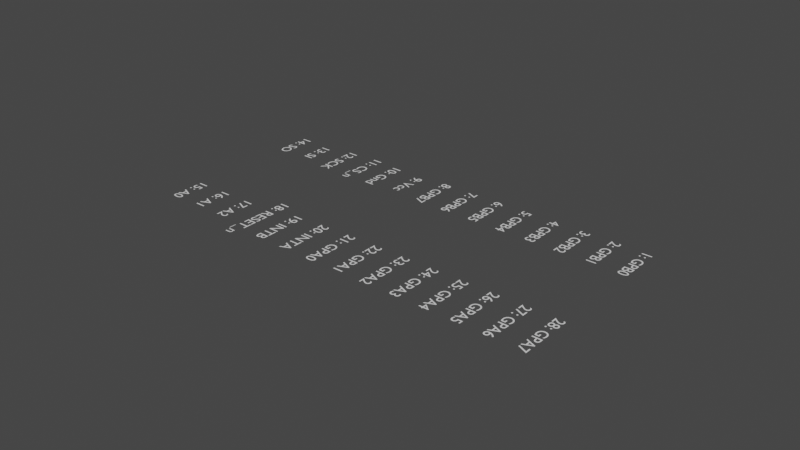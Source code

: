 # Source: MCP23S17T.verif.blend  (saved by Blender 2.91.10; exported with 4.5.12 LTS)
import bpy
from mathutils import Matrix  # noqa: F401  (used for matrix-valued properties, if any)

bpy.ops.wm.read_factory_settings(use_empty=True)
scene = bpy.context.scene
scene.name = 'Scene'

# ---- collections
col_collection = bpy.data.collections.new('Collection'); scene.collection.children.link(col_collection)

# ---- world
world_world = bpy.data.worlds.new('World'); scene.world = world_world
world_world.use_nodes = True; world_world.node_tree.nodes.clear()
_N = world_world.node_tree.nodes; _L = world_world.node_tree.links
n0 = _N.new('ShaderNodeOutputWorld'); n0.name = 'World Output'; n0.location = (300, 300)
n1 = _N.new('ShaderNodeBackground'); n1.name = 'Background'; n1.location = (10, 300)
n1.inputs[0].default_value = (0.05088, 0.05088, 0.05088, 1.0)
_L.new(n1.outputs[0], n0.inputs[0])
n0.is_active_output = True
world_world.color = (0.05088, 0.05088, 0.05088)
world_world.use_sun_shadow = False
world_world.sun_shadow_jitter_overblur = 0.0

# ---- meshes
me_plane = bpy.data.meshes.new('Plane')
me_plane.from_pydata([(5.1, 2.7, 0.0), (0.475, 3.9, 0.0), (0.175, 3.9, 0.0), (0.475, 3.0, 0.0), (0.175, 3.0, 0.0), (1.125, 3.9, 0.0), (0.825, 3.9, 0.0), (1.125, 3.0, 0.0), (0.825, 3.0, 0.0), (1.775, 3.9, 0.0), (1.475, 3.9, 0.0), (1.775, 3.0, 0.0), (1.475, 3.0, 0.0), (2.425, 3.9, 0.0), (2.125, 3.9, 0.0), (2.425, 3.0, 0.0), (2.125, 3.0, 0.0), (3.075, 3.9, 0.0), (2.775, 3.9, 0.0), (3.075, 3.0, 0.0), (2.775, 3.0, 0.0), (3.725, 3.9, 0.0), (3.425, 3.9, 0.0), (3.725, 3.0, 0.0), (3.425, 3.0, 0.0), (4.375, 3.9, 0.0), (4.075, 3.9, 0.0), (4.375, 3.0, 0.0), (4.075, 3.0, 0.0), (-0.175, 3.0, 0.0), (-0.475, 3.0, 0.0), (-0.175, 3.9, 0.0), (-0.475, 3.9, 0.0), (-1.125, 3.9, 0.0), (-0.825, 3.9, 0.0), (-1.125, 3.0, 0.0), (-0.825, 3.0, 0.0), (-1.775, 3.9, 0.0), (-1.475, 3.9, 0.0), (-1.775, 3.0, 0.0), (-1.475, 3.0, 0.0), (-2.425, 3.9, 0.0), (-2.125, 3.9, 0.0), (-2.425, 3.0, 0.0), (-2.125, 3.0, 0.0), (-3.075, 3.9, 0.0), (-2.775, 3.9, 0.0), (-3.075, 3.0, 0.0), (-2.775, 3.0, 0.0), (-3.725, 3.9, 0.0), (-3.425, 3.9, 0.0), (-3.725, 3.0, 0.0), (-3.425, 3.0, 0.0), (-4.375, 3.9, 0.0), (-4.075, 3.9, 0.0), (-4.375, 3.0, 0.0), (-4.075, 3.0, 0.0), (-0.175, -3.0, 0.0), (-0.475, -3.0, 0.0), (-0.175, -3.9, 0.0), (-0.475, -3.9, 0.0), (-1.125, -3.9, 0.0), (-0.825, -3.9, 0.0), (-1.125, -3.0, 0.0), (-0.825, -3.0, 0.0), (-1.775, -3.9, 0.0), (-1.475, -3.9, 0.0), (-1.775, -3.0, 0.0), (-1.475, -3.0, 0.0), (-2.425, -3.9, 0.0), (-2.125, -3.9, 0.0), (-2.425, -3.0, 0.0), (-2.125, -3.0, 0.0), (-3.075, -3.9, 0.0), (-2.775, -3.9, 0.0), (-3.075, -3.0, 0.0), (-2.775, -3.0, 0.0), (-3.725, -3.9, 0.0), (-3.425, -3.9, 0.0), (-3.725, -3.0, 0.0), (-3.425, -3.0, 0.0), (-4.375, -3.9, 0.0), (-4.075, -3.9, 0.0), (-4.375, -3.0, 0.0), (-4.075, -3.0, 0.0), (0.175, -3.0, 0.0), (0.475, -3.0, 0.0), (0.175, -3.9, 0.0), (0.475, -3.9, 0.0), (1.125, -3.9, 0.0), (0.825, -3.9, 0.0), (1.125, -3.0, 0.0), (0.825, -3.0, 0.0), (1.775, -3.9, 0.0), (1.475, -3.9, 0.0), (1.775, -3.0, 0.0), (1.475, -3.0, 0.0), (2.425, -3.9, 0.0), (2.125, -3.9, 0.0), (2.425, -3.0, 0.0), (2.125, -3.0, 0.0), (3.075, -3.9, 0.0), (2.775, -3.9, 0.0), (3.075, -3.0, 0.0), (2.775, -3.0, 0.0), (3.725, -3.9, 0.0), (3.425, -3.9, 0.0), (3.725, -3.0, 0.0), (3.425, -3.0, 0.0), (4.375, -3.9, 0.0), (4.075, -3.9, 0.0), (4.375, -3.0, 0.0), (4.075, -3.0, 0.0), (-5.1, 2.7, 0.0), (5.1, -2.7, 0.0), (-5.1, -2.7, 0.0), (4.9, 2.8, 0.0), (5.2, 2.8, 0.0), (5.2, 2.5, 0.0)], [(1, 2), (3, 4), (2, 4), (3, 1), (5, 6), (7, 8), (6, 8), (7, 5), (9, 10), (11, 12), (10, 12), (11, 9), (13, 14), (15, 16), (14, 16), (15, 13), (17, 18), (19, 20), (18, 20), (19, 17), (21, 22), (23, 24), (22, 24), (23, 21), (25, 26), (27, 28), (26, 28), (27, 25), (30, 32), (32, 31), (30, 29), (31, 29), (33, 34), (35, 36), (34, 36), (35, 33), (37, 38), (39, 40), (38, 40), (39, 37), (41, 42), (43, 44), (42, 44), (43, 41), (45, 46), (47, 48), (46, 48), (47, 45), (49, 50), (51, 52), (50, 52), (51, 49), (53, 54), (55, 56), (54, 56), (55, 53), (58, 60), (60, 59), (58, 57), (59, 57), (61, 62), (63, 64), (62, 64), (63, 61), (65, 66), (67, 68), (66, 68), (67, 65), (69, 70), (71, 72), (70, 72), (71, 69), (73, 74), (75, 76), (74, 76), (75, 73), (77, 78), (79, 80), (78, 80), (79, 77), (81, 82), (83, 84), (82, 84), (83, 81), (86, 88), (88, 87), (86, 85), (87, 85), (89, 90), (91, 92), (90, 92), (91, 89), (93, 94), (95, 96), (94, 96), (95, 93), (97, 98), (99, 100), (98, 100), (99, 97), (101, 102), (103, 104), (102, 104), (103, 101), (105, 106), (107, 108), (106, 108), (107, 105), (109, 110), (111, 112), (110, 112), (111, 109), (0, 113), (114, 115), (0, 114), (113, 115), (116, 117), (117, 118)], [])
_uv = me_plane.uv_layers.new(name='UVMap')
_uv.uv.foreach_set('vector', [])
me_plane.use_remesh_fix_poles = True
me_plane.use_remesh_preserve_attributes = False
me_plane.use_mirror_vertex_groups = False
me_plane.update()

# ---- curves / text
txt_text = bpy.data.curves.new('Text', 'FONT')
txt_text.dimensions = '2D'
txt_text.body = '1: GPB0'
txt_text.use_path_clamp = True
txt_text.align_x = 'CENTER'
txt_text.align_y = 'CENTER'
txt_text_001 = bpy.data.curves.new('Text.001', 'FONT')
txt_text_001.dimensions = '2D'
txt_text_001.body = '2: GPB1'
txt_text_001.use_path_clamp = True
txt_text_001.align_x = 'CENTER'
txt_text_001.align_y = 'CENTER'
txt_text_002 = bpy.data.curves.new('Text.002', 'FONT')
txt_text_002.dimensions = '2D'
txt_text_002.body = '3: GPB2'
txt_text_002.use_path_clamp = True
txt_text_002.align_x = 'CENTER'
txt_text_002.align_y = 'CENTER'
txt_text_003 = bpy.data.curves.new('Text.003', 'FONT')
txt_text_003.dimensions = '2D'
txt_text_003.body = '4: GPB3'
txt_text_003.use_path_clamp = True
txt_text_003.align_x = 'CENTER'
txt_text_003.align_y = 'CENTER'
txt_text_004 = bpy.data.curves.new('Text.004', 'FONT')
txt_text_004.dimensions = '2D'
txt_text_004.body = '5: GPB4'
txt_text_004.use_path_clamp = True
txt_text_004.align_x = 'CENTER'
txt_text_004.align_y = 'CENTER'
txt_text_005 = bpy.data.curves.new('Text.005', 'FONT')
txt_text_005.dimensions = '2D'
txt_text_005.body = '6: GPB5'
txt_text_005.use_path_clamp = True
txt_text_005.align_x = 'CENTER'
txt_text_005.align_y = 'CENTER'
txt_text_006 = bpy.data.curves.new('Text.006', 'FONT')
txt_text_006.dimensions = '2D'
txt_text_006.body = '7: GPB6'
txt_text_006.use_path_clamp = True
txt_text_006.align_x = 'CENTER'
txt_text_006.align_y = 'CENTER'
txt_text_007 = bpy.data.curves.new('Text.007', 'FONT')
txt_text_007.dimensions = '2D'
txt_text_007.body = '8: GPB7'
txt_text_007.use_path_clamp = True
txt_text_007.align_x = 'CENTER'
txt_text_007.align_y = 'CENTER'
txt_text_008 = bpy.data.curves.new('Text.008', 'FONT')
txt_text_008.dimensions = '2D'
txt_text_008.body = '9: Vcc'
txt_text_008.use_path_clamp = True
txt_text_008.align_x = 'CENTER'
txt_text_008.align_y = 'CENTER'
txt_text_009 = bpy.data.curves.new('Text.009', 'FONT')
txt_text_009.dimensions = '2D'
txt_text_009.body = '10: Gnd'
txt_text_009.use_path_clamp = True
txt_text_009.align_x = 'CENTER'
txt_text_009.align_y = 'CENTER'
txt_text_010 = bpy.data.curves.new('Text.010', 'FONT')
txt_text_010.dimensions = '2D'
txt_text_010.body = '11: CS_n'
txt_text_010.use_path_clamp = True
txt_text_010.align_x = 'CENTER'
txt_text_010.align_y = 'CENTER'
txt_text_011 = bpy.data.curves.new('Text.011', 'FONT')
txt_text_011.dimensions = '2D'
txt_text_011.body = '12: SCK'
txt_text_011.use_path_clamp = True
txt_text_011.align_x = 'CENTER'
txt_text_011.align_y = 'CENTER'
txt_text_012 = bpy.data.curves.new('Text.012', 'FONT')
txt_text_012.dimensions = '2D'
txt_text_012.body = '13: SI'
txt_text_012.use_path_clamp = True
txt_text_012.align_x = 'CENTER'
txt_text_012.align_y = 'CENTER'
txt_text_013 = bpy.data.curves.new('Text.013', 'FONT')
txt_text_013.dimensions = '2D'
txt_text_013.body = '14: SO'
txt_text_013.use_path_clamp = True
txt_text_013.align_x = 'CENTER'
txt_text_013.align_y = 'CENTER'
txt_text_014 = bpy.data.curves.new('Text.014', 'FONT')
txt_text_014.dimensions = '2D'
txt_text_014.body = '28: GPA7'
txt_text_014.use_path_clamp = True
txt_text_014.align_x = 'CENTER'
txt_text_014.align_y = 'CENTER'
txt_text_015 = bpy.data.curves.new('Text.015', 'FONT')
txt_text_015.dimensions = '2D'
txt_text_015.body = '27: GPA6'
txt_text_015.use_path_clamp = True
txt_text_015.align_x = 'CENTER'
txt_text_015.align_y = 'CENTER'
txt_text_016 = bpy.data.curves.new('Text.016', 'FONT')
txt_text_016.dimensions = '2D'
txt_text_016.body = '26: GPA5'
txt_text_016.use_path_clamp = True
txt_text_016.align_x = 'CENTER'
txt_text_016.align_y = 'CENTER'
txt_text_017 = bpy.data.curves.new('Text.017', 'FONT')
txt_text_017.dimensions = '2D'
txt_text_017.body = '25: GPA4'
txt_text_017.use_path_clamp = True
txt_text_017.align_x = 'CENTER'
txt_text_017.align_y = 'CENTER'
txt_text_018 = bpy.data.curves.new('Text.018', 'FONT')
txt_text_018.dimensions = '2D'
txt_text_018.body = '24: GPA3'
txt_text_018.use_path_clamp = True
txt_text_018.align_x = 'CENTER'
txt_text_018.align_y = 'CENTER'
txt_text_019 = bpy.data.curves.new('Text.019', 'FONT')
txt_text_019.dimensions = '2D'
txt_text_019.body = '23: GPA2'
txt_text_019.use_path_clamp = True
txt_text_019.align_x = 'CENTER'
txt_text_019.align_y = 'CENTER'
txt_text_020 = bpy.data.curves.new('Text.020', 'FONT')
txt_text_020.dimensions = '2D'
txt_text_020.body = '22: GPA1'
txt_text_020.use_path_clamp = True
txt_text_020.align_x = 'CENTER'
txt_text_020.align_y = 'CENTER'
txt_text_021 = bpy.data.curves.new('Text.021', 'FONT')
txt_text_021.dimensions = '2D'
txt_text_021.body = '21: GPA0'
txt_text_021.use_path_clamp = True
txt_text_021.align_x = 'CENTER'
txt_text_021.align_y = 'CENTER'
txt_text_022 = bpy.data.curves.new('Text.022', 'FONT')
txt_text_022.dimensions = '2D'
txt_text_022.body = '20: INTA'
txt_text_022.use_path_clamp = True
txt_text_022.align_x = 'CENTER'
txt_text_022.align_y = 'CENTER'
txt_text_023 = bpy.data.curves.new('Text.023', 'FONT')
txt_text_023.dimensions = '2D'
txt_text_023.body = '19: INTB'
txt_text_023.use_path_clamp = True
txt_text_023.align_x = 'CENTER'
txt_text_023.align_y = 'CENTER'
txt_text_024 = bpy.data.curves.new('Text.024', 'FONT')
txt_text_024.dimensions = '2D'
txt_text_024.body = '18: RESET_n'
txt_text_024.use_path_clamp = True
txt_text_024.align_x = 'CENTER'
txt_text_024.align_y = 'CENTER'
txt_text_025 = bpy.data.curves.new('Text.025', 'FONT')
txt_text_025.dimensions = '2D'
txt_text_025.body = '17: A2'
txt_text_025.use_path_clamp = True
txt_text_025.align_x = 'CENTER'
txt_text_025.align_y = 'CENTER'
txt_text_026 = bpy.data.curves.new('Text.026', 'FONT')
txt_text_026.dimensions = '2D'
txt_text_026.body = '16: A1'
txt_text_026.use_path_clamp = True
txt_text_026.align_x = 'CENTER'
txt_text_026.align_y = 'CENTER'
txt_text_027 = bpy.data.curves.new('Text.027', 'FONT')
txt_text_027.dimensions = '2D'
txt_text_027.body = '15: A0'
txt_text_027.use_path_clamp = True
txt_text_027.align_x = 'CENTER'
txt_text_027.align_y = 'CENTER'

# ---- objects
ob_text = bpy.data.objects.new('Text', txt_text)
ob_text_001 = bpy.data.objects.new('Text.001', txt_text_001)
ob_text_002 = bpy.data.objects.new('Text.002', txt_text_002)
ob_text_003 = bpy.data.objects.new('Text.003', txt_text_003)
ob_text_004 = bpy.data.objects.new('Text.004', txt_text_004)
ob_text_005 = bpy.data.objects.new('Text.005', txt_text_005)
ob_text_006 = bpy.data.objects.new('Text.006', txt_text_006)
ob_text_007 = bpy.data.objects.new('Text.007', txt_text_007)
ob_text_008 = bpy.data.objects.new('Text.008', txt_text_008)
ob_text_009 = bpy.data.objects.new('Text.009', txt_text_009)
ob_text_010 = bpy.data.objects.new('Text.010', txt_text_010)
ob_text_011 = bpy.data.objects.new('Text.011', txt_text_011)
ob_text_012 = bpy.data.objects.new('Text.012', txt_text_012)
ob_text_013 = bpy.data.objects.new('Text.013', txt_text_013)
ob_text_014 = bpy.data.objects.new('Text.014', txt_text_014)
ob_text_015 = bpy.data.objects.new('Text.015', txt_text_015)
ob_text_016 = bpy.data.objects.new('Text.016', txt_text_016)
ob_text_017 = bpy.data.objects.new('Text.017', txt_text_017)
ob_text_018 = bpy.data.objects.new('Text.018', txt_text_018)
ob_text_019 = bpy.data.objects.new('Text.019', txt_text_019)
ob_text_020 = bpy.data.objects.new('Text.020', txt_text_020)
ob_text_021 = bpy.data.objects.new('Text.021', txt_text_021)
ob_text_022 = bpy.data.objects.new('Text.022', txt_text_022)
ob_text_023 = bpy.data.objects.new('Text.023', txt_text_023)
ob_text_024 = bpy.data.objects.new('Text.024', txt_text_024)
ob_text_025 = bpy.data.objects.new('Text.025', txt_text_025)
ob_text_026 = bpy.data.objects.new('Text.026', txt_text_026)
ob_text_027 = bpy.data.objects.new('Text.027', txt_text_027)
ob_plane = bpy.data.objects.new('Plane', me_plane)

# ---- transforms, parenting, visibility, modifiers, constraints
ob_text.location = (4.2, 1.5, 0.0)
ob_text.rotation_euler = (0.0, -0.0, -1.571)
ob_text.scale = (0.3, 0.3, 0.3)
ob_text.lineart.crease_threshold = 0.0
ob_text_001.location = (3.55, 1.5, 0.0)
ob_text_001.rotation_euler = (0.0, -0.0, -1.571)
ob_text_001.scale = (0.3, 0.3, 0.3)
ob_text_001.lineart.crease_threshold = 0.0
ob_text_002.location = (2.9, 1.5, 0.0)
ob_text_002.rotation_euler = (0.0, -0.0, -1.571)
ob_text_002.scale = (0.3, 0.3, 0.3)
ob_text_002.lineart.crease_threshold = 0.0
ob_text_003.location = (2.25, 1.5, 0.0)
ob_text_003.rotation_euler = (0.0, -0.0, -1.571)
ob_text_003.scale = (0.3, 0.3, 0.3)
ob_text_003.lineart.crease_threshold = 0.0
ob_text_004.location = (1.6, 1.5, 0.0)
ob_text_004.rotation_euler = (0.0, -0.0, -1.571)
ob_text_004.scale = (0.3, 0.3, 0.3)
ob_text_004.lineart.crease_threshold = 0.0
ob_text_005.location = (0.95, 1.5, 0.0)
ob_text_005.rotation_euler = (0.0, -0.0, -1.571)
ob_text_005.scale = (0.3, 0.3, 0.3)
ob_text_005.lineart.crease_threshold = 0.0
ob_text_006.location = (0.3, 1.5, 0.0)
ob_text_006.rotation_euler = (0.0, -0.0, -1.571)
ob_text_006.scale = (0.3, 0.3, 0.3)
ob_text_006.lineart.crease_threshold = 0.0
ob_text_007.location = (-0.35, 1.5, 0.0)
ob_text_007.rotation_euler = (0.0, -0.0, -1.571)
ob_text_007.scale = (0.3, 0.3, 0.3)
ob_text_007.lineart.crease_threshold = 0.0
ob_text_008.location = (-1.0, 1.5, 0.0)
ob_text_008.rotation_euler = (0.0, -0.0, -1.571)
ob_text_008.scale = (0.3, 0.3, 0.3)
ob_text_008.lineart.crease_threshold = 0.0
ob_text_009.location = (-1.65, 1.5, 0.0)
ob_text_009.rotation_euler = (0.0, -0.0, -1.571)
ob_text_009.scale = (0.3, 0.3, 0.3)
ob_text_009.lineart.crease_threshold = 0.0
ob_text_010.location = (-2.23, 1.5, 0.0)
ob_text_010.rotation_euler = (0.0, -0.0, -1.571)
ob_text_010.scale = (0.3, 0.3, 0.3)
ob_text_010.lineart.crease_threshold = 0.0
ob_text_011.location = (-2.88, 1.5, 0.0)
ob_text_011.rotation_euler = (0.0, -0.0, -1.571)
ob_text_011.scale = (0.3, 0.3, 0.3)
ob_text_011.lineart.crease_threshold = 0.0
ob_text_012.location = (-3.53, 1.5, 0.0)
ob_text_012.rotation_euler = (0.0, -0.0, -1.571)
ob_text_012.scale = (0.3, 0.3, 0.3)
ob_text_012.lineart.crease_threshold = 0.0
ob_text_013.location = (-4.18, 1.5, 0.0)
ob_text_013.rotation_euler = (0.0, -0.0, -1.571)
ob_text_013.scale = (0.3, 0.3, 0.3)
ob_text_013.lineart.crease_threshold = 0.0
ob_text_014.location = (4.2, -1.5, 0.0)
ob_text_014.rotation_euler = (0.0, -0.0, -1.571)
ob_text_014.scale = (0.3, 0.3, 0.3)
ob_text_014.lineart.crease_threshold = 0.0
ob_text_015.location = (3.55, -1.5, 0.0)
ob_text_015.rotation_euler = (0.0, -0.0, -1.571)
ob_text_015.scale = (0.3, 0.3, 0.3)
ob_text_015.lineart.crease_threshold = 0.0
ob_text_016.location = (2.9, -1.5, 0.0)
ob_text_016.rotation_euler = (0.0, -0.0, -1.571)
ob_text_016.scale = (0.3, 0.3, 0.3)
ob_text_016.lineart.crease_threshold = 0.0
ob_text_017.location = (2.25, -1.5, 0.0)
ob_text_017.rotation_euler = (0.0, -0.0, -1.571)
ob_text_017.scale = (0.3, 0.3, 0.3)
ob_text_017.lineart.crease_threshold = 0.0
ob_text_018.location = (1.6, -1.5, 0.0)
ob_text_018.rotation_euler = (0.0, -0.0, -1.571)
ob_text_018.scale = (0.3, 0.3, 0.3)
ob_text_018.lineart.crease_threshold = 0.0
ob_text_019.location = (0.95, -1.5, 0.0)
ob_text_019.rotation_euler = (0.0, -0.0, -1.571)
ob_text_019.scale = (0.3, 0.3, 0.3)
ob_text_019.lineart.crease_threshold = 0.0
ob_text_020.location = (0.3, -1.5, 0.0)
ob_text_020.rotation_euler = (0.0, -0.0, -1.571)
ob_text_020.scale = (0.3, 0.3, 0.3)
ob_text_020.lineart.crease_threshold = 0.0
ob_text_021.location = (-0.35, -1.5, 0.0)
ob_text_021.rotation_euler = (0.0, -0.0, -1.571)
ob_text_021.scale = (0.3, 0.3, 0.3)
ob_text_021.lineart.crease_threshold = 0.0
ob_text_022.location = (-1.0, -1.5, 0.0)
ob_text_022.rotation_euler = (0.0, -0.0, -1.571)
ob_text_022.scale = (0.3, 0.3, 0.3)
ob_text_022.lineart.crease_threshold = 0.0
ob_text_023.location = (-1.65, -1.5, 0.0)
ob_text_023.rotation_euler = (0.0, -0.0, -1.571)
ob_text_023.scale = (0.3, 0.3, 0.3)
ob_text_023.lineart.crease_threshold = 0.0
ob_text_024.location = (-2.23, -1.5, 0.0)
ob_text_024.rotation_euler = (0.0, -0.0, -1.571)
ob_text_024.scale = (0.3, 0.3, 0.3)
ob_text_024.lineart.crease_threshold = 0.0
ob_text_025.location = (-2.88, -1.5, 0.0)
ob_text_025.rotation_euler = (0.0, -0.0, -1.571)
ob_text_025.scale = (0.3, 0.3, 0.3)
ob_text_025.lineart.crease_threshold = 0.0
ob_text_026.location = (-3.53, -1.5, 0.0)
ob_text_026.rotation_euler = (0.0, -0.0, -1.571)
ob_text_026.scale = (0.3, 0.3, 0.3)
ob_text_026.lineart.crease_threshold = 0.0
ob_text_027.location = (-4.18, -1.5, 0.0)
ob_text_027.rotation_euler = (0.0, -0.0, -1.571)
ob_text_027.scale = (0.3, 0.3, 0.3)
ob_text_027.lineart.crease_threshold = 0.0
ob_plane.location = (0.0, 0.0, 0.0)
ob_plane.lineart.crease_threshold = 0.0

# ---- collection membership
scene.collection.objects.link(ob_text)
scene.collection.objects.link(ob_text_001)
scene.collection.objects.link(ob_text_002)
scene.collection.objects.link(ob_text_003)
scene.collection.objects.link(ob_text_004)
scene.collection.objects.link(ob_text_005)
scene.collection.objects.link(ob_text_006)
scene.collection.objects.link(ob_text_007)
scene.collection.objects.link(ob_text_008)
scene.collection.objects.link(ob_text_009)
scene.collection.objects.link(ob_text_010)
scene.collection.objects.link(ob_text_011)
scene.collection.objects.link(ob_text_012)
scene.collection.objects.link(ob_text_013)
scene.collection.objects.link(ob_text_014)
scene.collection.objects.link(ob_text_015)
scene.collection.objects.link(ob_text_016)
scene.collection.objects.link(ob_text_017)
scene.collection.objects.link(ob_text_018)
scene.collection.objects.link(ob_text_019)
scene.collection.objects.link(ob_text_020)
scene.collection.objects.link(ob_text_021)
scene.collection.objects.link(ob_text_022)
scene.collection.objects.link(ob_text_023)
scene.collection.objects.link(ob_text_024)
scene.collection.objects.link(ob_text_025)
scene.collection.objects.link(ob_text_026)
scene.collection.objects.link(ob_text_027)
col_collection.objects.link(ob_plane)

# ---- scene / render settings (as saved in the file)
scene.frame_start = 1; scene.frame_end = 250; scene.frame_set(4)
scene.render.engine = 'CYCLES'
scene.cycles.use_denoising = False
scene.cycles.samples = 128
scene.cycles.sampling_pattern = 'TABULATED_SOBOL'
scene.cycles.use_adaptive_sampling = False
scene.cycles.use_light_tree = False
scene.view_settings.view_transform = 'Filmic'
scene.unit_settings.scale_length = 0.001
bpy.context.view_layer.update()

# ---- added for rendering (the .blend has no active camera and no usable light): camera, sun
cam_auto = bpy.data.cameras.new('AutoCamera')
cam_auto.lens = 50.0
cam_auto.sensor_width = 36.0
cam_auto.clip_end = 1000.0
ob_auto_camera = bpy.data.objects.new('AutoCamera', cam_auto)
scene.collection.objects.link(ob_auto_camera)
ob_auto_camera.location = (12.004, -14.3448, 9.56322)
ob_auto_camera.rotation_euler = (1.09748, -7.21219e-08, 0.694738)
scene.camera = ob_auto_camera
light_auto_sun = bpy.data.lights.new('AutoSun', 'SUN')
light_auto_sun.energy = 3.0
light_auto_sun.angle = 0.0523599
ob_auto_sun = bpy.data.objects.new('AutoSun', light_auto_sun)
scene.collection.objects.link(ob_auto_sun)
ob_auto_sun.rotation_euler = (0.872665, 0.174533, 0.523599)
bpy.context.view_layer.update()
